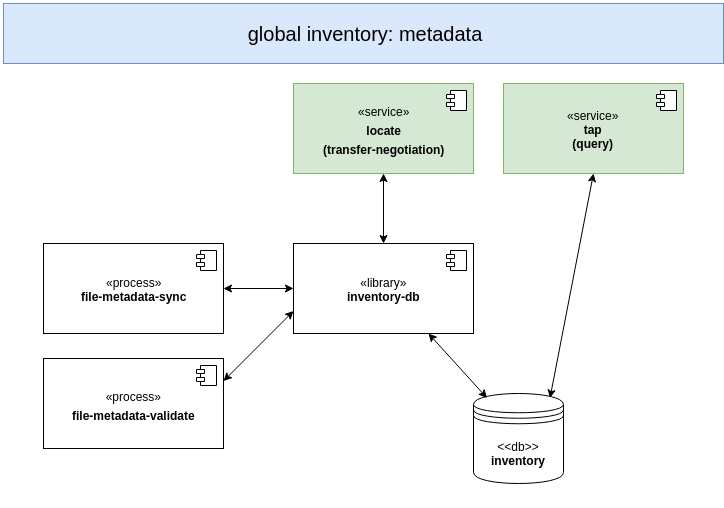

The diagram above was exported from draw.io. Its source (the exported page's mxGraphModel, read from the mxfile embedded in the PNG):
<mxGraphModel dx="2331" dy="1289" grid="1" gridSize="10" guides="1" tooltips="1" connect="1" arrows="1" fold="1" page="1" pageScale="1" pageWidth="3600" pageHeight="2400" math="0" shadow="0">
  <root>
    <mxCell id="0" />
    <mxCell id="1" parent="0" />
    <mxCell id="ppDuqtE7Dc0HI_Vwf1sQ-1" value="&amp;lt;&amp;lt;db&amp;gt;&amp;gt;&lt;br&gt;&lt;b&gt;inventory&lt;/b&gt;&lt;br&gt;" style="shape=datastore;whiteSpace=wrap;html=1;align=center;" parent="1" vertex="1">
      <mxGeometry x="665" y="870" width="90" height="90" as="geometry" />
    </mxCell>
    <mxCell id="ppDuqtE7Dc0HI_Vwf1sQ-2" value="«service»&lt;br&gt;&lt;b&gt;files&lt;br&gt;(get, put, delete)&lt;br&gt;&lt;/b&gt;" style="html=1;fillColor=#d5e8d4;strokeColor=#82b366;" parent="1" vertex="1">
      <mxGeometry x="575" y="545" width="180" height="90" as="geometry" />
    </mxCell>
    <mxCell id="ppDuqtE7Dc0HI_Vwf1sQ-3" value="" style="shape=component;jettyWidth=8;jettyHeight=4;" parent="ppDuqtE7Dc0HI_Vwf1sQ-2" vertex="1">
      <mxGeometry x="1" width="20" height="20" relative="1" as="geometry">
        <mxPoint x="-27" y="7" as="offset" />
      </mxGeometry>
    </mxCell>
    <mxCell id="ppDuqtE7Dc0HI_Vwf1sQ-4" value="«process»&lt;br&gt;&lt;b&gt;file-metadata-sync&lt;/b&gt;" style="html=1;" parent="1" vertex="1">
      <mxGeometry x="190" y="650" width="180" height="90" as="geometry" />
    </mxCell>
    <mxCell id="ppDuqtE7Dc0HI_Vwf1sQ-5" value="" style="shape=component;jettyWidth=8;jettyHeight=4;" parent="ppDuqtE7Dc0HI_Vwf1sQ-4" vertex="1">
      <mxGeometry x="1" width="20" height="20" relative="1" as="geometry">
        <mxPoint x="-27" y="7" as="offset" />
      </mxGeometry>
    </mxCell>
    <mxCell id="ppDuqtE7Dc0HI_Vwf1sQ-6" value="«process»&lt;br&gt;&lt;b&gt;file-sync&lt;/b&gt;" style="html=1;" parent="1" vertex="1">
      <mxGeometry x="190" y="870" width="180" height="90" as="geometry" />
    </mxCell>
    <mxCell id="ppDuqtE7Dc0HI_Vwf1sQ-7" value="" style="shape=component;jettyWidth=8;jettyHeight=4;" parent="ppDuqtE7Dc0HI_Vwf1sQ-6" vertex="1">
      <mxGeometry x="1" width="20" height="20" relative="1" as="geometry">
        <mxPoint x="-27" y="7" as="offset" />
      </mxGeometry>
    </mxCell>
    <mxCell id="ppDuqtE7Dc0HI_Vwf1sQ-8" value="«process»&lt;br&gt;&lt;b&gt;file-validate&lt;/b&gt;" style="html=1;" parent="1" vertex="1">
      <mxGeometry x="190" y="980" width="180" height="90" as="geometry" />
    </mxCell>
    <mxCell id="ppDuqtE7Dc0HI_Vwf1sQ-9" value="" style="shape=component;jettyWidth=8;jettyHeight=4;" parent="ppDuqtE7Dc0HI_Vwf1sQ-8" vertex="1">
      <mxGeometry x="1" width="20" height="20" relative="1" as="geometry">
        <mxPoint x="-27" y="7" as="offset" />
      </mxGeometry>
    </mxCell>
    <mxCell id="ppDuqtE7Dc0HI_Vwf1sQ-10" value="«library»&lt;br&gt;&lt;b&gt;inventory-db&lt;/b&gt;" style="html=1;" parent="1" vertex="1">
      <mxGeometry x="510" y="740" width="180" height="90" as="geometry" />
    </mxCell>
    <mxCell id="ppDuqtE7Dc0HI_Vwf1sQ-11" value="" style="shape=component;jettyWidth=8;jettyHeight=4;" parent="ppDuqtE7Dc0HI_Vwf1sQ-10" vertex="1">
      <mxGeometry x="1" width="20" height="20" relative="1" as="geometry">
        <mxPoint x="-27" y="7" as="offset" />
      </mxGeometry>
    </mxCell>
    <mxCell id="ppDuqtE7Dc0HI_Vwf1sQ-14" value="" style="endArrow=classic;startArrow=classic;html=1;entryX=0.25;entryY=1;entryDx=0;entryDy=0;exitX=0.5;exitY=0;exitDx=0;exitDy=0;" parent="1" source="ppDuqtE7Dc0HI_Vwf1sQ-10" target="ppDuqtE7Dc0HI_Vwf1sQ-2" edge="1">
      <mxGeometry width="50" height="50" relative="1" as="geometry">
        <mxPoint x="-100" y="1110" as="sourcePoint" />
        <mxPoint x="-50" y="1060" as="targetPoint" />
      </mxGeometry>
    </mxCell>
    <mxCell id="ppDuqtE7Dc0HI_Vwf1sQ-15" value="" style="endArrow=classic;startArrow=classic;html=1;exitX=0.75;exitY=1;exitDx=0;exitDy=0;entryX=0.15;entryY=0.05;entryDx=0;entryDy=0;entryPerimeter=0;" parent="1" source="ppDuqtE7Dc0HI_Vwf1sQ-10" target="ppDuqtE7Dc0HI_Vwf1sQ-1" edge="1">
      <mxGeometry width="50" height="50" relative="1" as="geometry">
        <mxPoint x="-210" y="1110" as="sourcePoint" />
        <mxPoint x="620" y="880" as="targetPoint" />
      </mxGeometry>
    </mxCell>
    <mxCell id="ppDuqtE7Dc0HI_Vwf1sQ-16" value="" style="endArrow=classic;startArrow=classic;html=1;entryX=0;entryY=0.25;entryDx=0;entryDy=0;exitX=1;exitY=0.5;exitDx=0;exitDy=0;" parent="1" source="ppDuqtE7Dc0HI_Vwf1sQ-4" target="ppDuqtE7Dc0HI_Vwf1sQ-10" edge="1">
      <mxGeometry width="50" height="50" relative="1" as="geometry">
        <mxPoint x="290" y="830" as="sourcePoint" />
        <mxPoint x="-160" y="1060" as="targetPoint" />
      </mxGeometry>
    </mxCell>
    <mxCell id="ppDuqtE7Dc0HI_Vwf1sQ-17" value="" style="endArrow=classic;startArrow=classic;html=1;entryX=0;entryY=0.75;entryDx=0;entryDy=0;exitX=1;exitY=0.25;exitDx=0;exitDy=0;" parent="1" source="ppDuqtE7Dc0HI_Vwf1sQ-6" target="ppDuqtE7Dc0HI_Vwf1sQ-10" edge="1">
      <mxGeometry width="50" height="50" relative="1" as="geometry">
        <mxPoint x="310" y="1020" as="sourcePoint" />
        <mxPoint x="340" y="873" as="targetPoint" />
      </mxGeometry>
    </mxCell>
    <mxCell id="ppDuqtE7Dc0HI_Vwf1sQ-18" value="" style="endArrow=classic;startArrow=classic;html=1;entryX=0.212;entryY=1.014;entryDx=0;entryDy=0;exitX=1;exitY=0.25;exitDx=0;exitDy=0;entryPerimeter=0;" parent="1" source="ppDuqtE7Dc0HI_Vwf1sQ-8" target="ppDuqtE7Dc0HI_Vwf1sQ-10" edge="1">
      <mxGeometry width="50" height="50" relative="1" as="geometry">
        <mxPoint x="240" y="795" as="sourcePoint" />
        <mxPoint x="350" y="883" as="targetPoint" />
      </mxGeometry>
    </mxCell>
    <mxCell id="ppDuqtE7Dc0HI_Vwf1sQ-19" value="«library»&lt;br&gt;&lt;b&gt;storage-adapter&lt;/b&gt;" style="html=1;" parent="1" vertex="1">
      <mxGeometry x="790" y="990" width="150" height="80" as="geometry" />
    </mxCell>
    <mxCell id="ppDuqtE7Dc0HI_Vwf1sQ-20" value="" style="shape=component;jettyWidth=8;jettyHeight=4;" parent="ppDuqtE7Dc0HI_Vwf1sQ-19" vertex="1">
      <mxGeometry x="1" width="20" height="20" relative="1" as="geometry">
        <mxPoint x="-27" y="7" as="offset" />
      </mxGeometry>
    </mxCell>
    <mxCell id="ppDuqtE7Dc0HI_Vwf1sQ-22" value="" style="endArrow=classic;startArrow=classic;html=1;exitX=1;exitY=0.5;exitDx=0;exitDy=0;entryX=0;entryY=0.5;entryDx=0;entryDy=0;" parent="1" source="ppDuqtE7Dc0HI_Vwf1sQ-8" target="ppDuqtE7Dc0HI_Vwf1sQ-19" edge="1">
      <mxGeometry width="50" height="50" relative="1" as="geometry">
        <mxPoint x="-210" y="1180" as="sourcePoint" />
        <mxPoint x="800" y="1110" as="targetPoint" />
      </mxGeometry>
    </mxCell>
    <mxCell id="ppDuqtE7Dc0HI_Vwf1sQ-26" value="&lt;font style=&quot;font-size: 12px&quot;&gt;&amp;lt;&amp;lt;storage&amp;gt;&amp;gt;&lt;br&gt;&lt;/font&gt;&lt;br&gt;" style="shape=datastore;whiteSpace=wrap;html=1;align=center;fontSize=16;" parent="1" vertex="1">
      <mxGeometry x="820" y="1125" width="90" height="90" as="geometry" />
    </mxCell>
    <mxCell id="ppDuqtE7Dc0HI_Vwf1sQ-27" value="" style="endArrow=classic;startArrow=classic;html=1;fontSize=16;entryX=0.5;entryY=1;entryDx=0;entryDy=0;exitX=0.5;exitY=0;exitDx=0;exitDy=0;" parent="1" source="ppDuqtE7Dc0HI_Vwf1sQ-26" target="ppDuqtE7Dc0HI_Vwf1sQ-19" edge="1">
      <mxGeometry width="50" height="50" relative="1" as="geometry">
        <mxPoint x="160" y="1540" as="sourcePoint" />
        <mxPoint x="210" y="1490" as="targetPoint" />
      </mxGeometry>
    </mxCell>
    <mxCell id="ppDuqtE7Dc0HI_Vwf1sQ-28" value="&lt;font style=&quot;font-size: 12px&quot;&gt;«process»&lt;br&gt;&lt;b&gt;file-metadata-validate&lt;/b&gt;&lt;/font&gt;" style="html=1;fontSize=16;" parent="1" vertex="1">
      <mxGeometry x="190" y="760" width="180" height="90" as="geometry" />
    </mxCell>
    <mxCell id="ppDuqtE7Dc0HI_Vwf1sQ-29" value="" style="shape=component;jettyWidth=8;jettyHeight=4;" parent="ppDuqtE7Dc0HI_Vwf1sQ-28" vertex="1">
      <mxGeometry x="1" width="20" height="20" relative="1" as="geometry">
        <mxPoint x="-27" y="7" as="offset" />
      </mxGeometry>
    </mxCell>
    <mxCell id="ppDuqtE7Dc0HI_Vwf1sQ-30" value="" style="endArrow=classic;startArrow=classic;html=1;fontSize=16;entryX=1;entryY=0.25;entryDx=0;entryDy=0;exitX=0;exitY=0.5;exitDx=0;exitDy=0;" parent="1" source="ppDuqtE7Dc0HI_Vwf1sQ-10" target="ppDuqtE7Dc0HI_Vwf1sQ-28" edge="1">
      <mxGeometry width="50" height="50" relative="1" as="geometry">
        <mxPoint x="40" y="1330" as="sourcePoint" />
        <mxPoint x="90" y="1280" as="targetPoint" />
      </mxGeometry>
    </mxCell>
    <mxCell id="ppDuqtE7Dc0HI_Vwf1sQ-59" value="&lt;font style=&quot;font-size: 12px&quot;&gt;«service»&lt;br&gt;&lt;/font&gt;&lt;b&gt;&lt;font style=&quot;font-size: 12px&quot;&gt;locate&lt;br&gt;(&lt;/font&gt;&lt;/b&gt;&lt;b&gt;&lt;font style=&quot;font-size: 12px&quot;&gt;transfer-negotiation&lt;/font&gt;&lt;/b&gt;&lt;b&gt;&lt;font style=&quot;font-size: 12px&quot;&gt;)&lt;br&gt;&lt;/font&gt;&lt;/b&gt;" style="html=1;fontSize=16;fillColor=#d5e8d4;strokeColor=#82b366;" parent="1" vertex="1">
      <mxGeometry x="1440" y="545" width="180" height="90" as="geometry" />
    </mxCell>
    <mxCell id="ppDuqtE7Dc0HI_Vwf1sQ-60" value="" style="shape=component;jettyWidth=8;jettyHeight=4;" parent="ppDuqtE7Dc0HI_Vwf1sQ-59" vertex="1">
      <mxGeometry x="1" width="20" height="20" relative="1" as="geometry">
        <mxPoint x="-27" y="7" as="offset" />
      </mxGeometry>
    </mxCell>
    <mxCell id="ppDuqtE7Dc0HI_Vwf1sQ-61" value="&amp;lt;&amp;lt;db&amp;gt;&amp;gt;&lt;br&gt;&lt;b&gt;inventory&lt;/b&gt;&lt;br&gt;" style="shape=datastore;whiteSpace=wrap;html=1;align=center;" parent="1" vertex="1">
      <mxGeometry x="1620" y="855" width="90" height="90" as="geometry" />
    </mxCell>
    <mxCell id="ppDuqtE7Dc0HI_Vwf1sQ-62" value="«library»&lt;br&gt;&lt;b&gt;inventory-db&lt;/b&gt;" style="html=1;" parent="1" vertex="1">
      <mxGeometry x="1440" y="705" width="180" height="90" as="geometry" />
    </mxCell>
    <mxCell id="ppDuqtE7Dc0HI_Vwf1sQ-63" value="" style="shape=component;jettyWidth=8;jettyHeight=4;" parent="ppDuqtE7Dc0HI_Vwf1sQ-62" vertex="1">
      <mxGeometry x="1" width="20" height="20" relative="1" as="geometry">
        <mxPoint x="-27" y="7" as="offset" />
      </mxGeometry>
    </mxCell>
    <mxCell id="ppDuqtE7Dc0HI_Vwf1sQ-64" value="" style="endArrow=classic;startArrow=classic;html=1;exitX=0.75;exitY=1;exitDx=0;exitDy=0;entryX=0.15;entryY=0.05;entryDx=0;entryDy=0;entryPerimeter=0;" parent="1" source="ppDuqtE7Dc0HI_Vwf1sQ-62" target="ppDuqtE7Dc0HI_Vwf1sQ-61" edge="1">
      <mxGeometry width="50" height="50" relative="1" as="geometry">
        <mxPoint x="835" y="970" as="sourcePoint" />
        <mxPoint x="1560" y="865" as="targetPoint" />
      </mxGeometry>
    </mxCell>
    <mxCell id="ppDuqtE7Dc0HI_Vwf1sQ-66" value="" style="endArrow=classic;startArrow=classic;html=1;fontSize=16;entryX=0.5;entryY=1;entryDx=0;entryDy=0;exitX=0.5;exitY=0;exitDx=0;exitDy=0;" parent="1" source="ppDuqtE7Dc0HI_Vwf1sQ-62" target="ppDuqtE7Dc0HI_Vwf1sQ-59" edge="1">
      <mxGeometry width="50" height="50" relative="1" as="geometry">
        <mxPoint x="1550" y="680" as="sourcePoint" />
        <mxPoint x="1330" y="690" as="targetPoint" />
      </mxGeometry>
    </mxCell>
    <mxCell id="ppDuqtE7Dc0HI_Vwf1sQ-67" value="«process»&lt;br&gt;&lt;b&gt;file-metadata-sync&lt;/b&gt;" style="html=1;" parent="1" vertex="1">
      <mxGeometry x="1190" y="705" width="180" height="90" as="geometry" />
    </mxCell>
    <mxCell id="ppDuqtE7Dc0HI_Vwf1sQ-68" value="" style="shape=component;jettyWidth=8;jettyHeight=4;" parent="ppDuqtE7Dc0HI_Vwf1sQ-67" vertex="1">
      <mxGeometry x="1" width="20" height="20" relative="1" as="geometry">
        <mxPoint x="-27" y="7" as="offset" />
      </mxGeometry>
    </mxCell>
    <mxCell id="ppDuqtE7Dc0HI_Vwf1sQ-69" value="" style="endArrow=classic;startArrow=classic;html=1;fontSize=16;entryX=0;entryY=0.5;entryDx=0;entryDy=0;exitX=1;exitY=0.5;exitDx=0;exitDy=0;" parent="1" source="ppDuqtE7Dc0HI_Vwf1sQ-67" target="ppDuqtE7Dc0HI_Vwf1sQ-62" edge="1">
      <mxGeometry width="50" height="50" relative="1" as="geometry">
        <mxPoint x="1345" y="890" as="sourcePoint" />
        <mxPoint x="1395" y="840" as="targetPoint" />
      </mxGeometry>
    </mxCell>
    <mxCell id="ppDuqtE7Dc0HI_Vwf1sQ-81" value="«service»&lt;br&gt;&lt;b&gt;tap&lt;br&gt;(query)&lt;br&gt;&lt;/b&gt;" style="html=1;fillColor=#d5e8d4;strokeColor=#82b366;" parent="1" vertex="1">
      <mxGeometry x="810" y="545" width="180" height="90" as="geometry" />
    </mxCell>
    <mxCell id="ppDuqtE7Dc0HI_Vwf1sQ-82" value="" style="shape=component;jettyWidth=8;jettyHeight=4;" parent="ppDuqtE7Dc0HI_Vwf1sQ-81" vertex="1">
      <mxGeometry x="1" width="20" height="20" relative="1" as="geometry">
        <mxPoint x="-27" y="7" as="offset" />
      </mxGeometry>
    </mxCell>
    <mxCell id="ppDuqtE7Dc0HI_Vwf1sQ-83" value="" style="endArrow=classic;startArrow=classic;html=1;fontSize=16;entryX=0.5;entryY=1;entryDx=0;entryDy=0;exitX=0.85;exitY=0.05;exitDx=0;exitDy=0;exitPerimeter=0;" parent="1" source="ppDuqtE7Dc0HI_Vwf1sQ-1" target="ppDuqtE7Dc0HI_Vwf1sQ-81" edge="1">
      <mxGeometry width="50" height="50" relative="1" as="geometry">
        <mxPoint x="170" y="1380" as="sourcePoint" />
        <mxPoint x="220" y="1330" as="targetPoint" />
      </mxGeometry>
    </mxCell>
    <mxCell id="ppDuqtE7Dc0HI_Vwf1sQ-84" value="«service»&lt;br&gt;&lt;b&gt;tap&lt;br&gt;(query)&lt;br&gt;&lt;/b&gt;" style="html=1;fillColor=#d5e8d4;strokeColor=#82b366;" parent="1" vertex="1">
      <mxGeometry x="1650" y="545" width="180" height="90" as="geometry" />
    </mxCell>
    <mxCell id="ppDuqtE7Dc0HI_Vwf1sQ-85" value="" style="shape=component;jettyWidth=8;jettyHeight=4;" parent="ppDuqtE7Dc0HI_Vwf1sQ-84" vertex="1">
      <mxGeometry x="1" width="20" height="20" relative="1" as="geometry">
        <mxPoint x="-27" y="7" as="offset" />
      </mxGeometry>
    </mxCell>
    <mxCell id="ppDuqtE7Dc0HI_Vwf1sQ-86" value="" style="endArrow=classic;startArrow=classic;html=1;fontSize=16;entryX=0.5;entryY=1;entryDx=0;entryDy=0;exitX=0.85;exitY=0.05;exitDx=0;exitDy=0;exitPerimeter=0;" parent="1" source="ppDuqtE7Dc0HI_Vwf1sQ-61" target="ppDuqtE7Dc0HI_Vwf1sQ-84" edge="1">
      <mxGeometry width="50" height="50" relative="1" as="geometry">
        <mxPoint x="70" y="1340" as="sourcePoint" />
        <mxPoint x="120" y="1290" as="targetPoint" />
      </mxGeometry>
    </mxCell>
    <mxCell id="ppDuqtE7Dc0HI_Vwf1sQ-87" value="" style="endArrow=classic;startArrow=classic;html=1;fontSize=16;entryX=0;entryY=0.5;entryDx=0;entryDy=0;exitX=1;exitY=0.75;exitDx=0;exitDy=0;" parent="1" source="ppDuqtE7Dc0HI_Vwf1sQ-6" target="ppDuqtE7Dc0HI_Vwf1sQ-19" edge="1">
      <mxGeometry width="50" height="50" relative="1" as="geometry">
        <mxPoint x="90" y="1380" as="sourcePoint" />
        <mxPoint x="140" y="1330" as="targetPoint" />
      </mxGeometry>
    </mxCell>
    <mxCell id="ppDuqtE7Dc0HI_Vwf1sQ-88" value="" style="endArrow=classic;startArrow=classic;html=1;fontSize=16;entryX=0.75;entryY=1;entryDx=0;entryDy=0;exitX=0.5;exitY=0;exitDx=0;exitDy=0;" parent="1" source="ppDuqtE7Dc0HI_Vwf1sQ-19" target="ppDuqtE7Dc0HI_Vwf1sQ-2" edge="1">
      <mxGeometry width="50" height="50" relative="1" as="geometry">
        <mxPoint x="90" y="1380" as="sourcePoint" />
        <mxPoint x="140" y="1330" as="targetPoint" />
      </mxGeometry>
    </mxCell>
    <mxCell id="ppDuqtE7Dc0HI_Vwf1sQ-89" value="&lt;font style=&quot;font-size: 12px&quot;&gt;«process»&lt;br&gt;&lt;b&gt;file-metadata-validate&lt;/b&gt;&lt;/font&gt;" style="html=1;fontSize=16;" parent="1" vertex="1">
      <mxGeometry x="1190" y="820" width="180" height="90" as="geometry" />
    </mxCell>
    <mxCell id="ppDuqtE7Dc0HI_Vwf1sQ-90" value="" style="shape=component;jettyWidth=8;jettyHeight=4;" parent="ppDuqtE7Dc0HI_Vwf1sQ-89" vertex="1">
      <mxGeometry x="1" width="20" height="20" relative="1" as="geometry">
        <mxPoint x="-27" y="7" as="offset" />
      </mxGeometry>
    </mxCell>
    <mxCell id="ppDuqtE7Dc0HI_Vwf1sQ-91" value="" style="endArrow=classic;startArrow=classic;html=1;fontSize=16;exitX=1;exitY=0.25;exitDx=0;exitDy=0;entryX=0;entryY=0.75;entryDx=0;entryDy=0;" parent="1" source="ppDuqtE7Dc0HI_Vwf1sQ-89" target="ppDuqtE7Dc0HI_Vwf1sQ-62" edge="1">
      <mxGeometry width="50" height="50" relative="1" as="geometry">
        <mxPoint x="1415" y="1020" as="sourcePoint" />
        <mxPoint x="1465" y="970" as="targetPoint" />
      </mxGeometry>
    </mxCell>
    <mxCell id="rAU5iKrQdVClk2EomNQt-8" value="«service»&lt;br&gt;&lt;b&gt;registry&lt;/b&gt;" style="html=1;fillColor=#d5e8d4;strokeColor=#82b366;" vertex="1" parent="1">
      <mxGeometry x="194.5" y="222.5" width="180" height="90" as="geometry" />
    </mxCell>
    <mxCell id="rAU5iKrQdVClk2EomNQt-9" value="" style="shape=component;jettyWidth=8;jettyHeight=4;" vertex="1" parent="rAU5iKrQdVClk2EomNQt-8">
      <mxGeometry x="1" width="20" height="20" relative="1" as="geometry">
        <mxPoint x="-27" y="7" as="offset" />
      </mxGeometry>
    </mxCell>
    <mxCell id="ppDuqtE7Dc0HI_Vwf1sQ-76" value="&lt;font style=&quot;font-size: 20px&quot;&gt;storage site: local metadata and data&lt;/font&gt;" style="rounded=0;whiteSpace=wrap;html=1;fontSize=16;fillColor=#dae8fc;strokeColor=#6c8ebf;" parent="1" vertex="1">
      <mxGeometry x="150" y="465" width="880" height="60" as="geometry" />
    </mxCell>
    <mxCell id="ppDuqtE7Dc0HI_Vwf1sQ-77" value="&lt;font style=&quot;font-size: 20px&quot;&gt;global inventory: metadata&lt;/font&gt;" style="rounded=0;whiteSpace=wrap;html=1;fontSize=16;fillColor=#dae8fc;strokeColor=#6c8ebf;" parent="1" vertex="1">
      <mxGeometry x="1150" y="465" width="720" height="60" as="geometry" />
    </mxCell>
    <mxCell id="rAU5iKrQdVClk2EomNQt-22" value="«service»&lt;br&gt;&lt;b&gt;users&lt;br&gt;&lt;/b&gt;" style="html=1;fillColor=#d5e8d4;strokeColor=#82b366;" vertex="1" parent="1">
      <mxGeometry x="394.5" y="222.5" width="180" height="90" as="geometry" />
    </mxCell>
    <mxCell id="rAU5iKrQdVClk2EomNQt-23" value="" style="shape=component;jettyWidth=8;jettyHeight=4;" vertex="1" parent="rAU5iKrQdVClk2EomNQt-22">
      <mxGeometry x="1" width="20" height="20" relative="1" as="geometry">
        <mxPoint x="-27" y="7" as="offset" />
      </mxGeometry>
    </mxCell>
    <mxCell id="rAU5iKrQdVClk2EomNQt-26" value="«service»&lt;br&gt;&lt;b&gt;groups&lt;br&gt;&lt;/b&gt;" style="html=1;fillColor=#d5e8d4;strokeColor=#82b366;" vertex="1" parent="1">
      <mxGeometry x="595.5" y="222.5" width="180" height="90" as="geometry" />
    </mxCell>
    <mxCell id="rAU5iKrQdVClk2EomNQt-27" value="" style="shape=component;jettyWidth=8;jettyHeight=4;" vertex="1" parent="rAU5iKrQdVClk2EomNQt-26">
      <mxGeometry x="1" width="20" height="20" relative="1" as="geometry">
        <mxPoint x="-27" y="7" as="offset" />
      </mxGeometry>
    </mxCell>
    <mxCell id="rAU5iKrQdVClk2EomNQt-30" value="«service»&lt;br&gt;&lt;b&gt;permissions&lt;/b&gt;" style="html=1;fillColor=#d5e8d4;strokeColor=#82b366;" vertex="1" parent="1">
      <mxGeometry x="825.5" y="190" width="180" height="90" as="geometry" />
    </mxCell>
    <mxCell id="rAU5iKrQdVClk2EomNQt-31" value="" style="shape=component;jettyWidth=8;jettyHeight=4;" vertex="1" parent="rAU5iKrQdVClk2EomNQt-30">
      <mxGeometry x="1" width="20" height="20" relative="1" as="geometry">
        <mxPoint x="-27" y="7" as="offset" />
      </mxGeometry>
    </mxCell>
    <mxCell id="rAU5iKrQdVClk2EomNQt-24" value="«service»&lt;br&gt;&lt;b&gt;permissions&lt;/b&gt;" style="html=1;fillColor=#d5e8d4;strokeColor=#82b366;" vertex="1" parent="1">
      <mxGeometry x="796.5" y="222.5" width="180" height="90" as="geometry" />
    </mxCell>
    <mxCell id="rAU5iKrQdVClk2EomNQt-25" value="" style="shape=component;jettyWidth=8;jettyHeight=4;" vertex="1" parent="rAU5iKrQdVClk2EomNQt-24">
      <mxGeometry x="1" width="20" height="20" relative="1" as="geometry">
        <mxPoint x="-27" y="7" as="offset" />
      </mxGeometry>
    </mxCell>
    <mxCell id="rAU5iKrQdVClk2EomNQt-32" value="&lt;font style=&quot;font-size: 20px&quot;&gt;external services&lt;/font&gt;" style="rounded=0;whiteSpace=wrap;html=1;fontSize=16;fillColor=#dae8fc;strokeColor=#6c8ebf;" vertex="1" parent="1">
      <mxGeometry x="150" y="110" width="890" height="60" as="geometry" />
    </mxCell>
  </root>
</mxGraphModel>